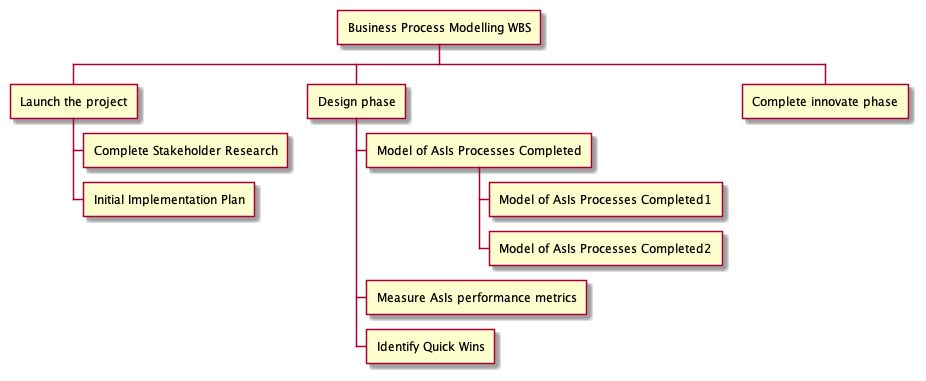

The diagram above was rendered by PlantUML. Its source (embedded in the PNG):
@startwbs
* Business Process Modelling WBS
** Launch the project
*** Complete Stakeholder Research
*** Initial Implementation Plan
** Design phase
*** Model of AsIs Processes Completed
**** Model of AsIs Processes Completed1
**** Model of AsIs Processes Completed2
*** Measure AsIs performance metrics
*** Identify Quick Wins
** Complete innovate phase
@endwbs